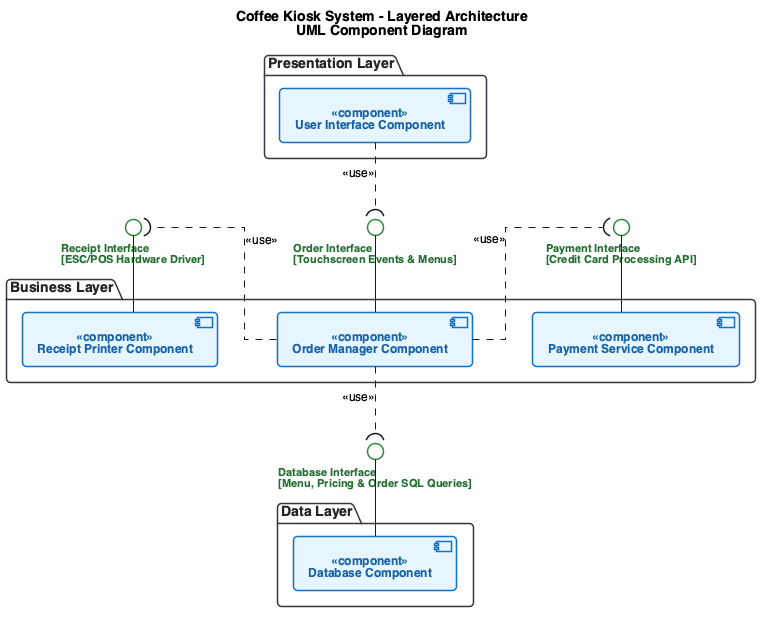

The diagram above was rendered by PlantUML. Its source (embedded in the PNG):
@startuml
skinparam shadowing false
skinparam defaultFontName "Helvetica"
skinparam defaultFontSize 12
skinparam roundCorner 8
skinparam linetype ortho
skinparam nodesep 60
skinparam ranksep 50

skinparam package {
    BackgroundColor #F8F9FA
    BorderColor #343A40
    BorderThickness 1.5
    FontColor #212529
    FontStyle bold
    FontSize 14
}

skinparam component {
    BackgroundColor #E7F5FF
    BorderColor #1971C2
    BorderThickness 1.5
    FontColor #1864AB
    FontStyle bold
    FontSize 12
}

skinparam interface {
    BackgroundColor #FFFFFF
    BorderColor #2B8A3E
    BorderThickness 1.5
    FontColor #237032
    FontSize 11
    FontStyle bold
}

title **Coffee Kiosk System - Layered Architecture**\n**UML Component Diagram**

package "Presentation Layer" {
    [User Interface Component] as UI <<component>>
}

package "Business Layer" {
    [Receipt Printer Component] as RP <<component>>
    [Order Manager Component] as OM <<component>>
    [Payment Service Component] as PS <<component>>
}

package "Data Layer" {
    [Database Component] as DB <<component>>
}

' Interface definitions
() "Order Interface\n[Touchscreen Events & Menus]" as IOrder
() "Payment Interface\n[Credit Card Processing API]" as IPay
() "Receipt Interface\n[ESC/POS Hardware Driver]" as IPrint
() "Database Interface\n[Menu, Pricing & Order SQL Queries]" as IDB

' Provided interfaces (Ball)
OM -up- IOrder
PS -up- IPay
RP -up- IPrint
DB -up- IDB

' Required interfaces (Socket) with <<use>>
UI ..( IOrder : <<use>>
OM ..( IPay : <<use>>
OM ..( IPrint : <<use>>
OM ..( IDB : <<use>>

@enduml